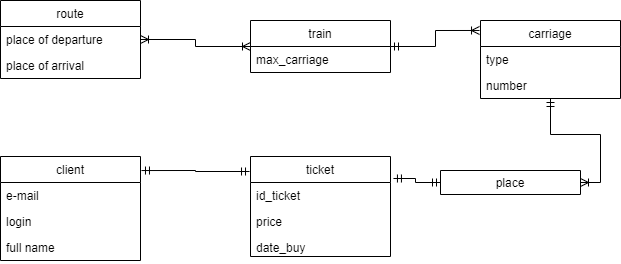

The diagram above was exported from draw.io. Its source (the exported page's mxGraphModel, read from the mxfile embedded in the PNG):
<mxGraphModel dx="1422" dy="762" grid="1" gridSize="10" guides="1" tooltips="1" connect="1" arrows="1" fold="1" page="1" pageScale="1" pageWidth="850" pageHeight="1100" math="0" shadow="0" extFonts="Permanent Marker^https://fonts.googleapis.com/css?family=Permanent+Marker">
  <root>
    <mxCell id="0" />
    <mxCell id="1" parent="0" />
    <mxCell id="JZDnJLbqB_CwIMpzmJw6-39" style="edgeStyle=orthogonalEdgeStyle;rounded=0;orthogonalLoop=1;jettySize=auto;html=1;entryX=0;entryY=0.5;entryDx=0;entryDy=0;startArrow=ERoneToMany;startFill=0;endArrow=ERoneToMany;endFill=0;" parent="1" source="JZDnJLbqB_CwIMpzmJw6-4" target="JZDnJLbqB_CwIMpzmJw6-8" edge="1">
      <mxGeometry relative="1" as="geometry" />
    </mxCell>
    <mxCell id="JZDnJLbqB_CwIMpzmJw6-4" value="route" style="swimlane;fontStyle=0;childLayout=stackLayout;horizontal=1;startSize=26;fillColor=none;horizontalStack=0;resizeParent=1;resizeParentMax=0;resizeLast=0;collapsible=1;marginBottom=0;" parent="1" vertex="1">
      <mxGeometry x="130" y="150" width="140" height="78" as="geometry">
        <mxRectangle x="130" y="150" width="60" height="26" as="alternateBounds" />
      </mxGeometry>
    </mxCell>
    <mxCell id="JZDnJLbqB_CwIMpzmJw6-5" value="place of departure" style="text;strokeColor=none;fillColor=none;align=left;verticalAlign=top;spacingLeft=4;spacingRight=4;overflow=hidden;rotatable=0;points=[[0,0.5],[1,0.5]];portConstraint=eastwest;" parent="JZDnJLbqB_CwIMpzmJw6-4" vertex="1">
      <mxGeometry y="26" width="140" height="26" as="geometry" />
    </mxCell>
    <mxCell id="JZDnJLbqB_CwIMpzmJw6-6" value="place of arrival" style="text;strokeColor=none;fillColor=none;align=left;verticalAlign=top;spacingLeft=4;spacingRight=4;overflow=hidden;rotatable=0;points=[[0,0.5],[1,0.5]];portConstraint=eastwest;" parent="JZDnJLbqB_CwIMpzmJw6-4" vertex="1">
      <mxGeometry y="52" width="140" height="26" as="geometry" />
    </mxCell>
    <mxCell id="JZDnJLbqB_CwIMpzmJw6-40" style="edgeStyle=orthogonalEdgeStyle;rounded=0;orthogonalLoop=1;jettySize=auto;html=1;entryX=-0.007;entryY=0.128;entryDx=0;entryDy=0;entryPerimeter=0;startArrow=ERmandOne;startFill=0;endArrow=ERoneToMany;endFill=0;" parent="1" source="JZDnJLbqB_CwIMpzmJw6-8" target="JZDnJLbqB_CwIMpzmJw6-21" edge="1">
      <mxGeometry relative="1" as="geometry" />
    </mxCell>
    <mxCell id="JZDnJLbqB_CwIMpzmJw6-42" style="edgeStyle=orthogonalEdgeStyle;rounded=0;orthogonalLoop=1;jettySize=auto;html=1;exitX=0;exitY=0.5;exitDx=0;exitDy=0;entryX=1.021;entryY=-0.154;entryDx=0;entryDy=0;entryPerimeter=0;startArrow=ERmandOne;startFill=0;endArrow=ERmandOne;endFill=0;" parent="1" source="JZDnJLbqB_CwIMpzmJw6-12" target="1XgS7499HcT96G3LN7E8-2" edge="1">
      <mxGeometry relative="1" as="geometry" />
    </mxCell>
    <mxCell id="JZDnJLbqB_CwIMpzmJw6-41" style="edgeStyle=orthogonalEdgeStyle;rounded=0;orthogonalLoop=1;jettySize=auto;html=1;entryX=1;entryY=0.5;entryDx=0;entryDy=0;startArrow=ERmandOne;startFill=0;endArrow=ERoneToMany;endFill=0;" parent="1" source="JZDnJLbqB_CwIMpzmJw6-21" target="JZDnJLbqB_CwIMpzmJw6-12" edge="1">
      <mxGeometry relative="1" as="geometry" />
    </mxCell>
    <mxCell id="1XgS7499HcT96G3LN7E8-5" style="edgeStyle=orthogonalEdgeStyle;rounded=0;orthogonalLoop=1;jettySize=auto;html=1;entryX=1.007;entryY=0.135;entryDx=0;entryDy=0;entryPerimeter=0;startArrow=ERmandOne;startFill=0;endArrow=ERmandOne;endFill=0;exitX=-0.007;exitY=0.15;exitDx=0;exitDy=0;exitPerimeter=0;" parent="1" source="1XgS7499HcT96G3LN7E8-1" target="JZDnJLbqB_CwIMpzmJw6-16" edge="1">
      <mxGeometry relative="1" as="geometry">
        <mxPoint x="376" y="414" as="sourcePoint" />
        <mxPoint x="280.0400000000001" y="409.9960000000001" as="targetPoint" />
        <Array as="points">
          <mxPoint x="325" y="321" />
          <mxPoint x="325" y="320" />
        </Array>
      </mxGeometry>
    </mxCell>
    <mxCell id="JZDnJLbqB_CwIMpzmJw6-16" value="client" style="swimlane;fontStyle=0;childLayout=stackLayout;horizontal=1;startSize=26;fillColor=none;horizontalStack=0;resizeParent=1;resizeParentMax=0;resizeLast=0;collapsible=1;marginBottom=0;" parent="1" vertex="1">
      <mxGeometry x="130" y="306" width="140" height="104" as="geometry" />
    </mxCell>
    <mxCell id="JZDnJLbqB_CwIMpzmJw6-17" value="e-mail" style="text;strokeColor=none;fillColor=none;align=left;verticalAlign=top;spacingLeft=4;spacingRight=4;overflow=hidden;rotatable=0;points=[[0,0.5],[1,0.5]];portConstraint=eastwest;" parent="JZDnJLbqB_CwIMpzmJw6-16" vertex="1">
      <mxGeometry y="26" width="140" height="26" as="geometry" />
    </mxCell>
    <mxCell id="JZDnJLbqB_CwIMpzmJw6-18" value="login" style="text;strokeColor=none;fillColor=none;align=left;verticalAlign=top;spacingLeft=4;spacingRight=4;overflow=hidden;rotatable=0;points=[[0,0.5],[1,0.5]];portConstraint=eastwest;" parent="JZDnJLbqB_CwIMpzmJw6-16" vertex="1">
      <mxGeometry y="52" width="140" height="26" as="geometry" />
    </mxCell>
    <mxCell id="JZDnJLbqB_CwIMpzmJw6-19" value="full name" style="text;strokeColor=none;fillColor=none;align=left;verticalAlign=top;spacingLeft=4;spacingRight=4;overflow=hidden;rotatable=0;points=[[0,0.5],[1,0.5]];portConstraint=eastwest;" parent="JZDnJLbqB_CwIMpzmJw6-16" vertex="1">
      <mxGeometry y="78" width="140" height="26" as="geometry" />
    </mxCell>
    <mxCell id="1XgS7499HcT96G3LN7E8-1" value="ticket" style="swimlane;fontStyle=0;childLayout=stackLayout;horizontal=1;startSize=26;fillColor=none;horizontalStack=0;resizeParent=1;resizeParentMax=0;resizeLast=0;collapsible=1;marginBottom=0;" parent="1" vertex="1">
      <mxGeometry x="380" y="306" width="140" height="100" as="geometry" />
    </mxCell>
    <mxCell id="1XgS7499HcT96G3LN7E8-2" value="id_ticket" style="text;strokeColor=none;fillColor=none;align=left;verticalAlign=top;spacingLeft=4;spacingRight=4;overflow=hidden;rotatable=0;points=[[0,0.5],[1,0.5]];portConstraint=eastwest;" parent="1XgS7499HcT96G3LN7E8-1" vertex="1">
      <mxGeometry y="26" width="140" height="26" as="geometry" />
    </mxCell>
    <mxCell id="1XgS7499HcT96G3LN7E8-3" value="price" style="text;strokeColor=none;fillColor=none;align=left;verticalAlign=top;spacingLeft=4;spacingRight=4;overflow=hidden;rotatable=0;points=[[0,0.5],[1,0.5]];portConstraint=eastwest;" parent="1XgS7499HcT96G3LN7E8-1" vertex="1">
      <mxGeometry y="52" width="140" height="26" as="geometry" />
    </mxCell>
    <mxCell id="1XgS7499HcT96G3LN7E8-4" value="date_buy" style="text;strokeColor=none;fillColor=none;align=left;verticalAlign=top;spacingLeft=4;spacingRight=4;overflow=hidden;rotatable=0;points=[[0,0.5],[1,0.5]];portConstraint=eastwest;" parent="1XgS7499HcT96G3LN7E8-1" vertex="1">
      <mxGeometry y="78" width="140" height="22" as="geometry" />
    </mxCell>
    <mxCell id="JZDnJLbqB_CwIMpzmJw6-12" value="place" style="swimlane;fontStyle=0;childLayout=stackLayout;horizontal=1;startSize=26;fillColor=none;horizontalStack=0;resizeParent=1;resizeParentMax=0;resizeLast=0;collapsible=1;marginBottom=0;" parent="1" vertex="1">
      <mxGeometry x="570" y="320" width="140" height="24" as="geometry" />
    </mxCell>
    <mxCell id="JZDnJLbqB_CwIMpzmJw6-21" value="carriage" style="swimlane;fontStyle=0;childLayout=stackLayout;horizontal=1;startSize=26;fillColor=none;horizontalStack=0;resizeParent=1;resizeParentMax=0;resizeLast=0;collapsible=1;marginBottom=0;" parent="1" vertex="1">
      <mxGeometry x="610" y="170" width="140" height="78" as="geometry" />
    </mxCell>
    <mxCell id="JZDnJLbqB_CwIMpzmJw6-22" value="type" style="text;strokeColor=none;fillColor=none;align=left;verticalAlign=top;spacingLeft=4;spacingRight=4;overflow=hidden;rotatable=0;points=[[0,0.5],[1,0.5]];portConstraint=eastwest;" parent="JZDnJLbqB_CwIMpzmJw6-21" vertex="1">
      <mxGeometry y="26" width="140" height="26" as="geometry" />
    </mxCell>
    <mxCell id="JZDnJLbqB_CwIMpzmJw6-23" value="number" style="text;strokeColor=none;fillColor=none;align=left;verticalAlign=top;spacingLeft=4;spacingRight=4;overflow=hidden;rotatable=0;points=[[0,0.5],[1,0.5]];portConstraint=eastwest;" parent="JZDnJLbqB_CwIMpzmJw6-21" vertex="1">
      <mxGeometry y="52" width="140" height="26" as="geometry" />
    </mxCell>
    <mxCell id="JZDnJLbqB_CwIMpzmJw6-8" value="train" style="swimlane;fontStyle=0;childLayout=stackLayout;horizontal=1;startSize=26;fillColor=none;horizontalStack=0;resizeParent=1;resizeParentMax=0;resizeLast=0;collapsible=1;marginBottom=0;" parent="1" vertex="1">
      <mxGeometry x="380" y="170" width="140" height="52" as="geometry" />
    </mxCell>
    <mxCell id="b4yfR4iuTHE0wH10RzpZ-1" value="max_carriage" style="text;strokeColor=none;fillColor=none;align=left;verticalAlign=top;spacingLeft=4;spacingRight=4;overflow=hidden;rotatable=0;points=[[0,0.5],[1,0.5]];portConstraint=eastwest;" parent="JZDnJLbqB_CwIMpzmJw6-8" vertex="1">
      <mxGeometry y="26" width="140" height="26" as="geometry" />
    </mxCell>
  </root>
</mxGraphModel>